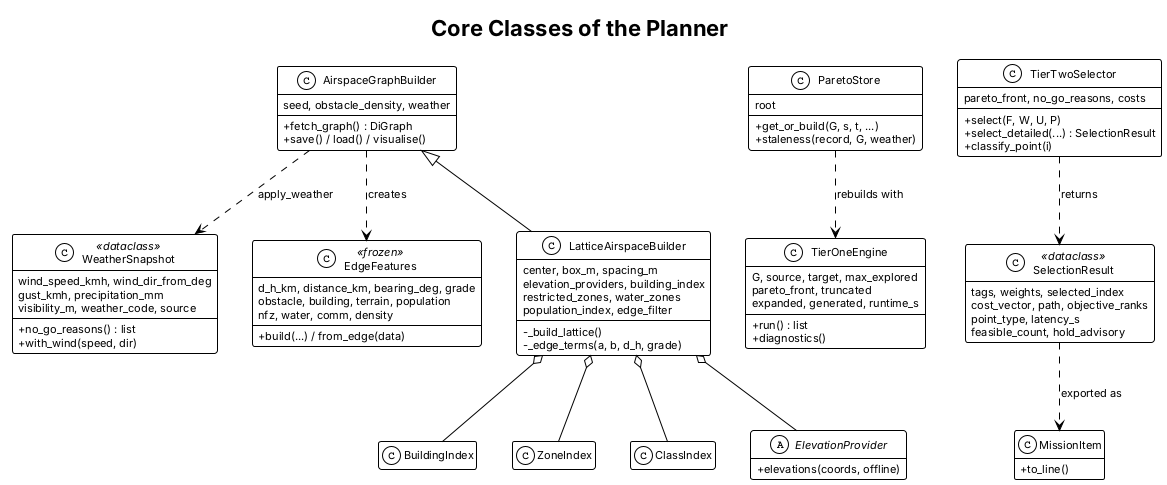

The diagram above was rendered by PlantUML. Its source (embedded in the PNG):
@startuml classes
!theme plain
skinparam defaultFontSize 11
skinparam classAttributeIconSize 0
hide empty members

title Core Classes of the Planner

class WeatherSnapshot <<dataclass>> {
  wind_speed_kmh, wind_dir_from_deg
  gust_kmh, precipitation_mm
  visibility_m, weather_code, source
  +no_go_reasons() : list
  +with_wind(speed, dir)
}
class EdgeFeatures <<frozen>> {
  d_h_km, distance_km, bearing_deg, grade
  obstacle, building, terrain, population
  nfz, water, comm, density
  +build(...) / from_edge(data)
}
class AirspaceGraphBuilder {
  seed, obstacle_density, weather
  +fetch_graph() : DiGraph
  +save() / load() / visualise()
}
class LatticeAirspaceBuilder {
  center, box_m, spacing_m
  elevation_providers, building_index
  restricted_zones, water_zones
  population_index, edge_filter
  -_build_lattice()
  -_edge_terms(a, b, d_h, grade)
}
class BuildingIndex
class ZoneIndex
class ClassIndex
abstract class ElevationProvider {
  +elevations(coords, offline)
}
class TierOneEngine {
  G, source, target, max_explored
  pareto_front, truncated
  expanded, generated, runtime_s
  +run() : list
  +diagnostics()
}
class ParetoStore {
  root
  +get_or_build(G, s, t, ...)
  +staleness(record, G, weather)
}
class TierTwoSelector {
  pareto_front, no_go_reasons, costs
  +select(F, W, U, P)
  +select_detailed(...) : SelectionResult
  +classify_point(i)
}
class SelectionResult <<dataclass>> {
  tags, weights, selected_index
  cost_vector, path, objective_ranks
  point_type, latency_s
  feasible_count, hold_advisory
}
class MissionItem {
  +to_line()
}

AirspaceGraphBuilder <|-- LatticeAirspaceBuilder
LatticeAirspaceBuilder o-- BuildingIndex
LatticeAirspaceBuilder o-- ZoneIndex
LatticeAirspaceBuilder o-- ClassIndex
LatticeAirspaceBuilder o-- ElevationProvider
AirspaceGraphBuilder ..> EdgeFeatures : creates
AirspaceGraphBuilder ..> WeatherSnapshot : apply_weather
ParetoStore ..> TierOneEngine : rebuilds with
TierTwoSelector ..> SelectionResult : returns
SelectionResult ..> MissionItem : exported as
@enduml